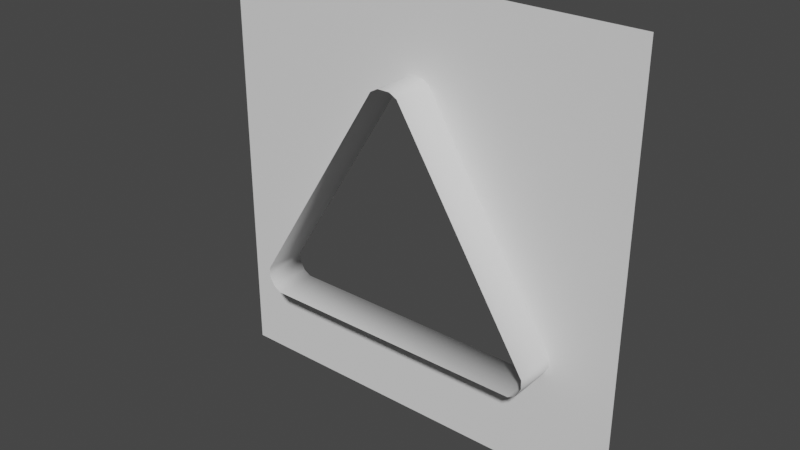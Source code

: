 # Source: ConeWall.blend  (saved by Blender 2.80.37; exported with 4.5.12 LTS)
import bpy
from mathutils import Matrix  # noqa: F401  (used for matrix-valued properties, if any)

bpy.ops.wm.read_factory_settings(use_empty=True)
scene = bpy.context.scene
scene.name = 'Scene'

# ---- collections
col_collection = bpy.data.collections.new('Collection'); scene.collection.children.link(col_collection)

# ---- world
world_world = bpy.data.worlds.new('World'); scene.world = world_world
world_world.color = (0.05088, 0.05088, 0.05088)
world_world.use_sun_shadow = False
world_world.sun_shadow_jitter_overblur = 0.0

# ---- meshes
me_cube = bpy.data.meshes.new('Cube')
me_cube.from_pydata([(-2.0, 0.2, -2.0), (-2.0, 0.2, 2.0), (2.0, 0.2, -2.0), (2.0, 0.2, 2.0), (-0.1326, 0.2, 1.194), (-0.1326, -0.2, 1.194), (0.05968, 0.2, 1.234), (0.05968, -0.2, 1.234), (-0.05968, 0.2, 1.234), (-0.05968, -0.2, 1.234), (-1.395, 0.2, -0.8256), (-1.395, -0.2, -0.8256), (-1.397, 0.2, -0.9078), (-1.397, -0.2, -0.9078), (-1.348, 0.2, -0.9962), (-1.348, -0.2, -0.9962), (-1.277, 0.2, -1.038), (-1.277, -0.2, -1.038), (0.1326, 0.2, 1.194), (0.1326, -0.2, 1.194), (1.277, 0.2, -1.038), (1.277, -0.2, -1.038), (1.348, 0.2, -0.9962), (1.348, -0.2, -0.9962), (1.395, 0.2, -0.8256), (1.395, -0.2, -0.8256), (1.397, 0.2, -0.9078), (1.397, -0.2, -0.9078)], [], [(0, 12, 14, 16, 20, 22, 26, 2), (23, 22, 20, 21), (27, 26, 22, 23), (6, 7, 9, 8), (13, 12, 10, 11), (14, 15, 17, 16), (2, 26, 24, 18, 6, 8, 4, 10, 12, 0, 1, 3), (7, 6, 18, 19), (12, 13, 15, 14), (26, 27, 25, 24), (24, 25, 19, 18), (8, 9, 5, 4), (11, 10, 4, 5), (16, 17, 21, 20)])
me_cube.polygons.foreach_set('use_smooth', [0, 1, 1, 1, 1, 1, 0, 1, 1, 1, 1, 1, 1, 1])
_uv = me_cube.uv_layers.new(name='UVMap')
_uv.uv.foreach_set('vector', [0.9976, 0.000207, 0.8472, 0.2726, 0.835, 0.2506, 0.8173, 0.2402, 0.1802, 0.2402, 0.1625, 0.2506, 0.1503, 0.2727, -0.0001199, 0.0002262, 0.0008667, 0.8683, 0.2626, 0.8683, 0.2626, 0.8677, 0.0008667, 0.8677, 0.0008667, 0.8691, 0.2626, 0.8691, 0.2626, 0.8683, 0.0008667, 0.8683, 0.2626, 0.8879, 0.0008667, 0.8879, 0.0008667, 0.8887, 0.2626, 0.8887, 0.0008667, 0.8475, 0.2626, 0.8475, 0.2626, 0.8469, 0.0008667, 0.8469, 0.2626, 0.8483, 0.0008667, 0.8483, 0.0008667, 0.8489, 0.2626, 0.8489, -0.0001199, 0.0002262, 0.1503, 0.2727, 0.1508, 0.2931, 0.4657, 0.7969, 0.4839, 0.807, 0.5136, 0.807, 0.5318, 0.7969, 0.8467, 0.2931, 0.8472, 0.2726, 0.9976, 0.000207, 0.9976, 0.9979, -9.942e-05, 0.9979, 0.0008667, 0.8879, 0.2626, 0.8879, 0.2626, 0.8872, 0.0008667, 0.8872, 0.2626, 0.8475, 0.0008667, 0.8475, 0.0008667, 0.8483, 0.2626, 0.8483, 0.2626, 0.8691, 0.0008667, 0.8691, 0.0008667, 0.8697, 0.2626, 0.8697, 0.2626, 0.8697, 0.0008667, 0.8697, 0.0008667, 0.8872, 0.2626, 0.8872, 0.2626, 0.8887, 0.0008667, 0.8887, 0.0008667, 0.8893, 0.2626, 0.8893, 0.0008667, 0.9069, 0.2626, 0.9069, 0.2626, 0.8893, 0.0008667, 0.8893, 0.2626, 0.8489, 0.0008667, 0.8489, 0.0008667, 0.8677, 0.2626, 0.8677])
me_cube.use_remesh_preserve_volume = False
me_cube.use_remesh_preserve_attributes = False
me_cube.use_mirror_vertex_groups = False
me_cube.update()

# ---- objects
ob_cube = bpy.data.objects.new('Cube', me_cube)

# ---- transforms, parenting, visibility, modifiers, constraints
ob_cube.location = (0.0, 0.0, 0.0)
ob_cube.lineart.crease_threshold = 0.0

# ---- collection membership
col_collection.objects.link(ob_cube)

# ---- scene / render settings (as saved in the file)
scene.frame_start = 1; scene.frame_end = 250; scene.frame_set(1)
scene.render.engine = 'BLENDER_EEVEE_NEXT'
scene.render.motion_blur_shutter = 1.0
scene.cycles.use_denoising = False
scene.cycles.samples = 128
scene.cycles.sampling_pattern = 'TABULATED_SOBOL'
scene.cycles.use_adaptive_sampling = False
scene.cycles.use_light_tree = False
scene.view_settings.view_transform = 'Filmic'
bpy.context.view_layer.update()

# ---- added for rendering (the .blend has no active camera and no usable light): camera, sun
cam_auto = bpy.data.cameras.new('AutoCamera')
cam_auto.lens = 50.0
cam_auto.sensor_width = 36.0
cam_auto.clip_end = 1000.0
ob_auto_camera = bpy.data.objects.new('AutoCamera', cam_auto)
scene.collection.objects.link(ob_auto_camera)
ob_auto_camera.location = (5.24693, -6.29632, 4.19754)
ob_auto_camera.rotation_euler = (1.09748, -7.21219e-08, 0.694738)
scene.camera = ob_auto_camera
light_auto_sun = bpy.data.lights.new('AutoSun', 'SUN')
light_auto_sun.energy = 3.0
light_auto_sun.angle = 0.0523599
ob_auto_sun = bpy.data.objects.new('AutoSun', light_auto_sun)
scene.collection.objects.link(ob_auto_sun)
ob_auto_sun.rotation_euler = (0.872665, 0.174533, 0.523599)
bpy.context.view_layer.update()
